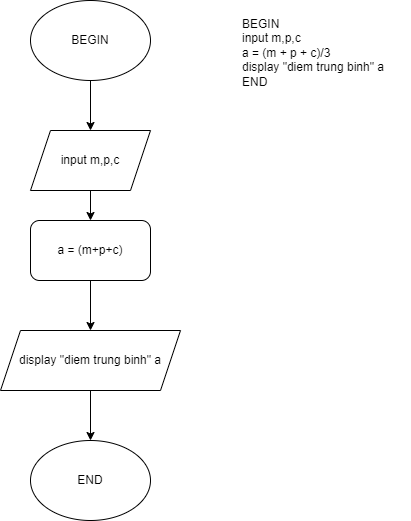

The diagram above was exported from draw.io. Its source (the exported page's mxGraphModel, read from the mxfile embedded in the PNG):
<mxGraphModel dx="868" dy="484" grid="1" gridSize="10" guides="1" tooltips="1" connect="1" arrows="1" fold="1" page="1" pageScale="1" pageWidth="827" pageHeight="1169" math="0" shadow="0">
  <root>
    <mxCell id="WIyWlLk6GJQsqaUBKTNV-0" />
    <mxCell id="WIyWlLk6GJQsqaUBKTNV-1" parent="WIyWlLk6GJQsqaUBKTNV-0" />
    <mxCell id="6n4seTlIYi8_y_8dRqoE-12" value="" style="edgeStyle=orthogonalEdgeStyle;rounded=0;orthogonalLoop=1;jettySize=auto;html=1;" edge="1" parent="WIyWlLk6GJQsqaUBKTNV-1" source="6n4seTlIYi8_y_8dRqoE-0" target="6n4seTlIYi8_y_8dRqoE-1">
      <mxGeometry relative="1" as="geometry" />
    </mxCell>
    <mxCell id="6n4seTlIYi8_y_8dRqoE-0" value="BEGIN" style="ellipse;whiteSpace=wrap;html=1;" vertex="1" parent="WIyWlLk6GJQsqaUBKTNV-1">
      <mxGeometry x="300" y="70" width="120" height="80" as="geometry" />
    </mxCell>
    <mxCell id="6n4seTlIYi8_y_8dRqoE-13" value="" style="edgeStyle=orthogonalEdgeStyle;rounded=0;orthogonalLoop=1;jettySize=auto;html=1;" edge="1" parent="WIyWlLk6GJQsqaUBKTNV-1" source="6n4seTlIYi8_y_8dRqoE-1" target="6n4seTlIYi8_y_8dRqoE-2">
      <mxGeometry relative="1" as="geometry" />
    </mxCell>
    <mxCell id="6n4seTlIYi8_y_8dRqoE-1" value="input m,p,c" style="shape=parallelogram;perimeter=parallelogramPerimeter;whiteSpace=wrap;html=1;fixedSize=1;" vertex="1" parent="WIyWlLk6GJQsqaUBKTNV-1">
      <mxGeometry x="300" y="200" width="120" height="60" as="geometry" />
    </mxCell>
    <mxCell id="6n4seTlIYi8_y_8dRqoE-14" value="" style="edgeStyle=orthogonalEdgeStyle;rounded=0;orthogonalLoop=1;jettySize=auto;html=1;" edge="1" parent="WIyWlLk6GJQsqaUBKTNV-1" source="6n4seTlIYi8_y_8dRqoE-2" target="6n4seTlIYi8_y_8dRqoE-3">
      <mxGeometry relative="1" as="geometry" />
    </mxCell>
    <mxCell id="6n4seTlIYi8_y_8dRqoE-2" value="a = (m+p+c)" style="rounded=1;whiteSpace=wrap;html=1;" vertex="1" parent="WIyWlLk6GJQsqaUBKTNV-1">
      <mxGeometry x="300" y="290" width="120" height="60" as="geometry" />
    </mxCell>
    <mxCell id="6n4seTlIYi8_y_8dRqoE-15" value="" style="edgeStyle=orthogonalEdgeStyle;rounded=0;orthogonalLoop=1;jettySize=auto;html=1;" edge="1" parent="WIyWlLk6GJQsqaUBKTNV-1" source="6n4seTlIYi8_y_8dRqoE-3" target="6n4seTlIYi8_y_8dRqoE-4">
      <mxGeometry relative="1" as="geometry" />
    </mxCell>
    <mxCell id="6n4seTlIYi8_y_8dRqoE-3" value="display &quot;diem trung binh&quot; a" style="shape=parallelogram;perimeter=parallelogramPerimeter;whiteSpace=wrap;html=1;fixedSize=1;" vertex="1" parent="WIyWlLk6GJQsqaUBKTNV-1">
      <mxGeometry x="270" y="400" width="180" height="60" as="geometry" />
    </mxCell>
    <mxCell id="6n4seTlIYi8_y_8dRqoE-4" value="END" style="ellipse;whiteSpace=wrap;html=1;" vertex="1" parent="WIyWlLk6GJQsqaUBKTNV-1">
      <mxGeometry x="300" y="510" width="120" height="80" as="geometry" />
    </mxCell>
    <mxCell id="6n4seTlIYi8_y_8dRqoE-7" value="BEGIN&#10;&#09;input m,p,c&#10;&#09;a = (m + p + c)/3&#10;&#09;display &quot;diem trung binh&quot; a&#10;END" style="text;whiteSpace=wrap;html=1;" vertex="1" parent="WIyWlLk6GJQsqaUBKTNV-1">
      <mxGeometry x="510" y="80" width="170" height="90" as="geometry" />
    </mxCell>
  </root>
</mxGraphModel>